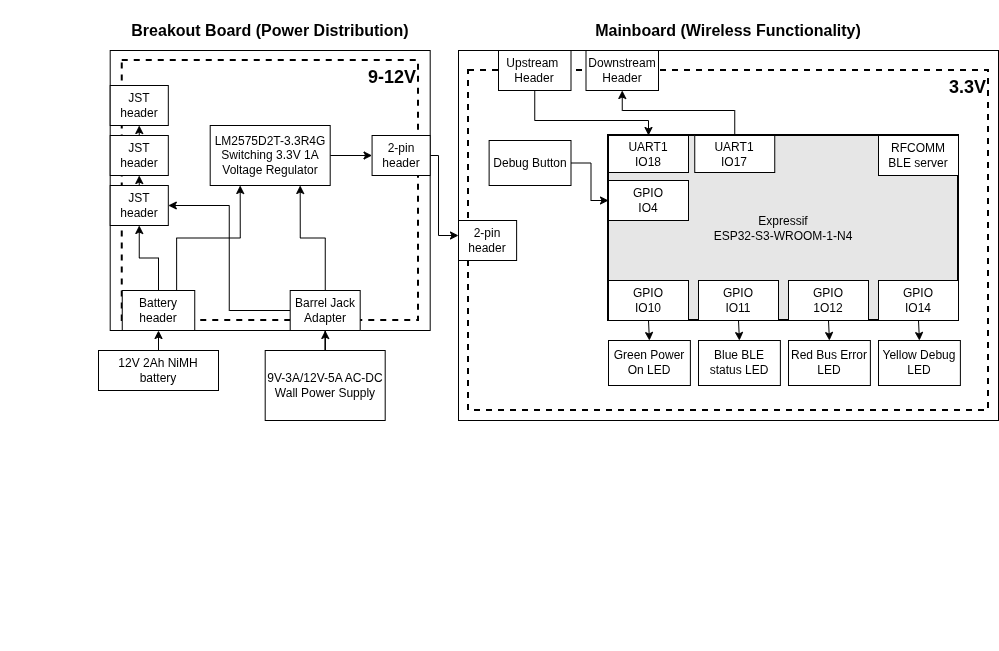

The diagram above was exported from draw.io. Its source (the exported page's mxGraphModel, read from the mxfile embedded in the PNG):
<mxGraphModel dx="2601" dy="861" grid="1" gridSize="10" guides="1" tooltips="1" connect="1" arrows="1" fold="1" page="1" pageScale="1" pageWidth="1100" pageHeight="850" math="0" shadow="0">
  <root>
    <mxCell id="0" />
    <mxCell id="1" parent="0" />
    <mxCell id="AmROMK4H_-M2WYIbU2bN-3" parent="1" style="rounded=0;whiteSpace=wrap;html=1;fontSize=16;fillColor=none;" value="" vertex="1">
      <mxGeometry height="280" width="320" x="-448.31" y="170" as="geometry" />
    </mxCell>
    <mxCell id="cmibHKRQi-cenNoEMesX-1" parent="1" style="rounded=0;whiteSpace=wrap;html=1;fillColor=none;dashed=1;strokeWidth=2;align=right;verticalAlign=top;" value="&lt;div align=&quot;right&quot;&gt;&lt;b&gt;&lt;font style=&quot;font-size: 18px;&quot;&gt;3.3V&lt;/font&gt;&lt;/b&gt;&lt;/div&gt;" vertex="1">
      <mxGeometry height="340" width="520" x="-90" y="190" as="geometry" />
    </mxCell>
    <mxCell id="cmibHKRQi-cenNoEMesX-35" parent="1" style="rounded=0;whiteSpace=wrap;html=1;fontSize=16;fillColor=none;" value="" vertex="1">
      <mxGeometry height="370" width="540" x="-100" y="170" as="geometry" />
    </mxCell>
    <mxCell id="cmibHKRQi-cenNoEMesX-32" parent="1" style="rounded=0;whiteSpace=wrap;html=1;fillColor=none;dashed=1;strokeWidth=2;align=right;verticalAlign=top;" value="&lt;div align=&quot;right&quot;&gt;&lt;b&gt;&lt;font style=&quot;font-size: 18px;&quot;&gt;9-12V&lt;/font&gt;&lt;/b&gt;&lt;/div&gt;" vertex="1">
      <mxGeometry height="260" width="296.25" x="-436.25" y="180" as="geometry" />
    </mxCell>
    <mxCell id="cmibHKRQi-cenNoEMesX-2" parent="1" style="rounded=0;whiteSpace=wrap;html=1;strokeWidth=2;fillColor=#E6E6E6;" value="&lt;div&gt;Expressif&lt;/div&gt;&lt;div&gt;ESP32-S3-WROOM-1-N4&lt;/div&gt;" vertex="1">
      <mxGeometry height="185" width="350" x="50" y="255" as="geometry" />
    </mxCell>
    <mxCell id="cmibHKRQi-cenNoEMesX-27" edge="1" parent="1" source="cmibHKRQi-cenNoEMesX-3" style="edgeStyle=orthogonalEdgeStyle;rounded=0;orthogonalLoop=1;jettySize=auto;html=1;exitX=0.5;exitY=1;exitDx=0;exitDy=0;entryX=0.5;entryY=0;entryDx=0;entryDy=0;" target="cmibHKRQi-cenNoEMesX-5">
      <mxGeometry relative="1" as="geometry">
        <Array as="points">
          <mxPoint x="-24" y="240" />
          <mxPoint x="90" y="240" />
        </Array>
      </mxGeometry>
    </mxCell>
    <mxCell id="cmibHKRQi-cenNoEMesX-3" parent="1" style="rounded=0;whiteSpace=wrap;html=1;" value="&lt;div&gt;Upstream&amp;nbsp;&lt;/div&gt;&lt;div&gt;Header&lt;/div&gt;" vertex="1">
      <mxGeometry height="40" width="72.5" x="-60" y="170" as="geometry" />
    </mxCell>
    <mxCell id="cmibHKRQi-cenNoEMesX-4" parent="1" style="rounded=0;whiteSpace=wrap;html=1;" value="Downstream &lt;br&gt;&lt;div&gt;Header&lt;/div&gt;" vertex="1">
      <mxGeometry height="40" width="72.5" x="27.5" y="170" as="geometry" />
    </mxCell>
    <mxCell id="cmibHKRQi-cenNoEMesX-5" parent="1" style="rounded=0;whiteSpace=wrap;html=1;" value="&lt;div&gt;UART1&lt;/div&gt;IO18" vertex="1">
      <mxGeometry height="37" width="80" x="50" y="255" as="geometry" />
    </mxCell>
    <mxCell id="cmibHKRQi-cenNoEMesX-34" edge="1" parent="1" source="sknm3jzSUcLtTI3xdC1R-4" style="edgeStyle=orthogonalEdgeStyle;rounded=0;orthogonalLoop=1;jettySize=auto;html=1;exitX=0.5;exitY=0;exitDx=0;exitDy=0;entryX=0.5;entryY=1;entryDx=0;entryDy=0;" target="cmibHKRQi-cenNoEMesX-4">
      <mxGeometry relative="1" as="geometry">
        <Array as="points">
          <mxPoint x="176" y="230" />
          <mxPoint x="64" y="230" />
        </Array>
        <mxPoint x="225" y="255" as="sourcePoint" />
      </mxGeometry>
    </mxCell>
    <mxCell id="cmibHKRQi-cenNoEMesX-7" parent="1" style="rounded=0;whiteSpace=wrap;html=1;" value="&lt;div&gt;RFCOMM&lt;/div&gt;&lt;div&gt;BLE server&lt;/div&gt;" vertex="1">
      <mxGeometry height="40" width="80" x="320" y="255" as="geometry" />
    </mxCell>
    <mxCell id="cmibHKRQi-cenNoEMesX-8" parent="1" style="rounded=0;whiteSpace=wrap;html=1;" value="Green Power On LED" vertex="1">
      <mxGeometry height="45" width="81.88" x="50" y="460" as="geometry" />
    </mxCell>
    <mxCell id="cmibHKRQi-cenNoEMesX-9" parent="1" style="rounded=0;whiteSpace=wrap;html=1;" value="Blue BLE status LED" vertex="1">
      <mxGeometry height="45" width="81.88" x="140" y="460" as="geometry" />
    </mxCell>
    <mxCell id="cmibHKRQi-cenNoEMesX-10" parent="1" style="rounded=0;whiteSpace=wrap;html=1;" value="Red Bus Error LED" vertex="1">
      <mxGeometry height="45" width="81.88" x="230" y="460" as="geometry" />
    </mxCell>
    <mxCell id="cmibHKRQi-cenNoEMesX-11" parent="1" style="rounded=0;whiteSpace=wrap;html=1;" value="Yellow Debug LED" vertex="1">
      <mxGeometry height="45" width="81.88" x="320" y="460" as="geometry" />
    </mxCell>
    <mxCell id="cmibHKRQi-cenNoEMesX-25" edge="1" parent="1" source="cmibHKRQi-cenNoEMesX-13" style="edgeStyle=orthogonalEdgeStyle;rounded=0;orthogonalLoop=1;jettySize=auto;html=1;exitX=1;exitY=0.5;exitDx=0;exitDy=0;" target="cmibHKRQi-cenNoEMesX-14">
      <mxGeometry relative="1" as="geometry" />
    </mxCell>
    <mxCell id="cmibHKRQi-cenNoEMesX-13" parent="1" style="rounded=0;whiteSpace=wrap;html=1;" value="Debug Button" vertex="1">
      <mxGeometry height="45" width="81.88" x="-69.38" y="260" as="geometry" />
    </mxCell>
    <mxCell id="cmibHKRQi-cenNoEMesX-14" parent="1" style="rounded=0;whiteSpace=wrap;html=1;" value="&lt;div&gt;GPIO&lt;/div&gt;&lt;div&gt;IO4&lt;/div&gt;" vertex="1">
      <mxGeometry height="40" width="80" x="50" y="300" as="geometry" />
    </mxCell>
    <mxCell id="cmibHKRQi-cenNoEMesX-20" edge="1" parent="1" source="cmibHKRQi-cenNoEMesX-16" style="edgeStyle=orthogonalEdgeStyle;rounded=0;orthogonalLoop=1;jettySize=auto;html=1;exitX=0.5;exitY=1;exitDx=0;exitDy=0;entryX=0.5;entryY=0;entryDx=0;entryDy=0;" target="cmibHKRQi-cenNoEMesX-8">
      <mxGeometry relative="1" as="geometry" />
    </mxCell>
    <mxCell id="cmibHKRQi-cenNoEMesX-16" parent="1" style="rounded=0;whiteSpace=wrap;html=1;" value="&lt;div&gt;GPIO&lt;/div&gt;&lt;div&gt;IO10&lt;/div&gt;" vertex="1">
      <mxGeometry height="40" width="80" x="50" y="400" as="geometry" />
    </mxCell>
    <mxCell id="cmibHKRQi-cenNoEMesX-21" edge="1" parent="1" source="cmibHKRQi-cenNoEMesX-17" style="edgeStyle=orthogonalEdgeStyle;rounded=0;orthogonalLoop=1;jettySize=auto;html=1;exitX=0.5;exitY=1;exitDx=0;exitDy=0;entryX=0.5;entryY=0;entryDx=0;entryDy=0;" target="cmibHKRQi-cenNoEMesX-9">
      <mxGeometry relative="1" as="geometry" />
    </mxCell>
    <mxCell id="cmibHKRQi-cenNoEMesX-17" parent="1" style="rounded=0;whiteSpace=wrap;html=1;" value="&lt;div&gt;GPIO&lt;/div&gt;IO11" vertex="1">
      <mxGeometry height="40" width="80" x="140" y="400" as="geometry" />
    </mxCell>
    <mxCell id="cmibHKRQi-cenNoEMesX-23" edge="1" parent="1" source="cmibHKRQi-cenNoEMesX-18" style="edgeStyle=orthogonalEdgeStyle;rounded=0;orthogonalLoop=1;jettySize=auto;html=1;exitX=0.5;exitY=1;exitDx=0;exitDy=0;entryX=0.5;entryY=0;entryDx=0;entryDy=0;" target="cmibHKRQi-cenNoEMesX-10">
      <mxGeometry relative="1" as="geometry" />
    </mxCell>
    <mxCell id="cmibHKRQi-cenNoEMesX-18" parent="1" style="rounded=0;whiteSpace=wrap;html=1;" value="&lt;div&gt;GPIO&lt;/div&gt;&lt;div&gt;1O12&lt;/div&gt;" vertex="1">
      <mxGeometry height="40" width="80" x="230" y="400" as="geometry" />
    </mxCell>
    <mxCell id="cmibHKRQi-cenNoEMesX-24" edge="1" parent="1" source="cmibHKRQi-cenNoEMesX-19" style="edgeStyle=orthogonalEdgeStyle;rounded=0;orthogonalLoop=1;jettySize=auto;html=1;exitX=0.5;exitY=1;exitDx=0;exitDy=0;entryX=0.5;entryY=0;entryDx=0;entryDy=0;" target="cmibHKRQi-cenNoEMesX-11">
      <mxGeometry relative="1" as="geometry" />
    </mxCell>
    <mxCell id="cmibHKRQi-cenNoEMesX-19" parent="1" style="rounded=0;whiteSpace=wrap;html=1;" value="&lt;div&gt;GPIO&lt;/div&gt;&lt;div&gt;IO14&lt;/div&gt;" vertex="1">
      <mxGeometry height="40" width="80" x="320" y="400" as="geometry" />
    </mxCell>
    <mxCell id="AmROMK4H_-M2WYIbU2bN-7" edge="1" parent="1" source="cmibHKRQi-cenNoEMesX-29" style="edgeStyle=orthogonalEdgeStyle;rounded=0;orthogonalLoop=1;jettySize=auto;html=1;exitX=1;exitY=0.5;exitDx=0;exitDy=0;entryX=0;entryY=0.5;entryDx=0;entryDy=0;" target="AmROMK4H_-M2WYIbU2bN-2">
      <mxGeometry relative="1" as="geometry" />
    </mxCell>
    <mxCell id="cmibHKRQi-cenNoEMesX-29" parent="1" style="rounded=0;whiteSpace=wrap;html=1;" value="LM2575D2T-3.3R4G Switching 3.3V 1A Voltage Regulator" vertex="1">
      <mxGeometry height="60" width="120" x="-348.31000000000006" y="245" as="geometry" />
    </mxCell>
    <mxCell id="AmROMK4H_-M2WYIbU2bN-5" edge="1" parent="1" source="cmibHKRQi-cenNoEMesX-30" style="edgeStyle=orthogonalEdgeStyle;rounded=0;orthogonalLoop=1;jettySize=auto;html=1;entryX=0.75;entryY=1;entryDx=0;entryDy=0;" target="cmibHKRQi-cenNoEMesX-29">
      <mxGeometry relative="1" as="geometry" />
    </mxCell>
    <mxCell id="AmROMK4H_-M2WYIbU2bN-13" edge="1" parent="1" source="cmibHKRQi-cenNoEMesX-30" style="edgeStyle=orthogonalEdgeStyle;rounded=0;orthogonalLoop=1;jettySize=auto;html=1;exitX=0;exitY=0.5;exitDx=0;exitDy=0;entryX=1;entryY=0.5;entryDx=0;entryDy=0;jumpStyle=arc;jumpSize=7;" target="KSxQfDdAtzO2ZhSZVuF9-10">
      <mxGeometry relative="1" as="geometry" />
    </mxCell>
    <mxCell id="cmibHKRQi-cenNoEMesX-30" parent="1" style="rounded=0;whiteSpace=wrap;html=1;" value="&lt;div&gt;Barrel Jack&lt;/div&gt;&lt;div&gt;Adapter&lt;br&gt;&lt;/div&gt;" vertex="1">
      <mxGeometry height="40" width="70" x="-268.31" y="410" as="geometry" />
    </mxCell>
    <mxCell id="AmROMK4H_-M2WYIbU2bN-9" edge="1" parent="1" source="cmibHKRQi-cenNoEMesX-31" style="edgeStyle=orthogonalEdgeStyle;rounded=0;orthogonalLoop=1;jettySize=auto;html=1;exitX=0.5;exitY=0;exitDx=0;exitDy=0;" target="cmibHKRQi-cenNoEMesX-30">
      <mxGeometry relative="1" as="geometry" />
    </mxCell>
    <mxCell id="cmibHKRQi-cenNoEMesX-31" parent="1" style="rounded=0;whiteSpace=wrap;html=1;" value="&lt;div&gt;9V-3A/12V-5A AC-DC Wall Power Supply&lt;/div&gt;" vertex="1">
      <mxGeometry height="70" width="120" x="-293.31" y="470" as="geometry" />
    </mxCell>
    <mxCell id="cmibHKRQi-cenNoEMesX-36" parent="1" style="text;html=1;strokeColor=none;fillColor=none;align=center;verticalAlign=middle;whiteSpace=wrap;rounded=0;fontSize=16;" value="&lt;b&gt;Mainboard (Wireless Functionality)&lt;/b&gt;" vertex="1">
      <mxGeometry height="60" width="540" x="-100" y="120" as="geometry" />
    </mxCell>
    <mxCell id="sknm3jzSUcLtTI3xdC1R-4" parent="1" style="rounded=0;whiteSpace=wrap;html=1;" value="&lt;div&gt;UART1&lt;/div&gt;IO17" vertex="1">
      <mxGeometry height="37" width="80" x="136.25" y="255" as="geometry" />
    </mxCell>
    <mxCell id="AmROMK4H_-M2WYIbU2bN-8" edge="1" parent="1" source="KSxQfDdAtzO2ZhSZVuF9-1" style="edgeStyle=orthogonalEdgeStyle;rounded=0;orthogonalLoop=1;jettySize=auto;html=1;exitX=0.5;exitY=0;exitDx=0;exitDy=0;" target="KSxQfDdAtzO2ZhSZVuF9-3">
      <mxGeometry relative="1" as="geometry" />
    </mxCell>
    <mxCell id="KSxQfDdAtzO2ZhSZVuF9-1" parent="1" style="rounded=0;whiteSpace=wrap;html=1;" value="12V 2Ah NiMH battery" vertex="1">
      <mxGeometry height="40" width="120" x="-460" y="470" as="geometry" />
    </mxCell>
    <mxCell id="AmROMK4H_-M2WYIbU2bN-6" edge="1" parent="1" source="KSxQfDdAtzO2ZhSZVuF9-3" style="edgeStyle=orthogonalEdgeStyle;rounded=0;orthogonalLoop=1;jettySize=auto;html=1;exitX=0.75;exitY=0;exitDx=0;exitDy=0;entryX=0.25;entryY=1;entryDx=0;entryDy=0;" target="cmibHKRQi-cenNoEMesX-29">
      <mxGeometry relative="1" as="geometry" />
    </mxCell>
    <mxCell id="AmROMK4H_-M2WYIbU2bN-10" edge="1" parent="1" source="KSxQfDdAtzO2ZhSZVuF9-3" style="edgeStyle=orthogonalEdgeStyle;rounded=0;orthogonalLoop=1;jettySize=auto;html=1;exitX=0.5;exitY=0;exitDx=0;exitDy=0;entryX=0.5;entryY=1;entryDx=0;entryDy=0;" target="KSxQfDdAtzO2ZhSZVuF9-10">
      <mxGeometry relative="1" as="geometry" />
    </mxCell>
    <mxCell id="KSxQfDdAtzO2ZhSZVuF9-3" parent="1" style="rounded=0;whiteSpace=wrap;html=1;" value="Battery header" vertex="1">
      <mxGeometry height="40" width="72.5" x="-436.25" y="410" as="geometry" />
    </mxCell>
    <mxCell id="AmROMK4H_-M2WYIbU2bN-11" edge="1" parent="1" source="KSxQfDdAtzO2ZhSZVuF9-10" style="edgeStyle=orthogonalEdgeStyle;rounded=0;orthogonalLoop=1;jettySize=auto;html=1;exitX=0.5;exitY=0;exitDx=0;exitDy=0;entryX=0.5;entryY=1;entryDx=0;entryDy=0;" target="AmROMK4H_-M2WYIbU2bN-1">
      <mxGeometry relative="1" as="geometry" />
    </mxCell>
    <mxCell id="KSxQfDdAtzO2ZhSZVuF9-10" parent="1" style="rounded=0;whiteSpace=wrap;html=1;" value="JST header" vertex="1">
      <mxGeometry height="40" width="58.12" x="-448.31" y="305" as="geometry" />
    </mxCell>
    <mxCell id="KSxQfDdAtzO2ZhSZVuF9-14" parent="1" style="rounded=0;whiteSpace=wrap;html=1;" value="2-pin header" vertex="1">
      <mxGeometry height="40" width="58.12" x="-100" y="340" as="geometry" />
    </mxCell>
    <mxCell id="KSxQfDdAtzO2ZhSZVuF9-16" parent="1" style="rounded=0;whiteSpace=wrap;html=1;" value="JST header" vertex="1">
      <mxGeometry height="40" width="58.12" x="-448.31000000000006" y="205" as="geometry" />
    </mxCell>
    <mxCell id="KSxQfDdAtzO2ZhSZVuF9-22" parent="1" style="text;whiteSpace=wrap;html=1;" value="&amp;nbsp;" vertex="1">
      <mxGeometry height="40" width="40" x="150" y="730" as="geometry" />
    </mxCell>
    <mxCell id="AmROMK4H_-M2WYIbU2bN-12" edge="1" parent="1" source="AmROMK4H_-M2WYIbU2bN-1" style="edgeStyle=orthogonalEdgeStyle;rounded=0;orthogonalLoop=1;jettySize=auto;html=1;exitX=0.5;exitY=0;exitDx=0;exitDy=0;entryX=0.5;entryY=1;entryDx=0;entryDy=0;" target="KSxQfDdAtzO2ZhSZVuF9-16">
      <mxGeometry relative="1" as="geometry" />
    </mxCell>
    <mxCell id="AmROMK4H_-M2WYIbU2bN-1" parent="1" style="rounded=0;whiteSpace=wrap;html=1;" value="JST header" vertex="1">
      <mxGeometry height="40" width="58.12" x="-448.31000000000006" y="255" as="geometry" />
    </mxCell>
    <mxCell id="AmROMK4H_-M2WYIbU2bN-4" edge="1" parent="1" source="AmROMK4H_-M2WYIbU2bN-2" style="edgeStyle=orthogonalEdgeStyle;rounded=0;orthogonalLoop=1;jettySize=auto;html=1;exitX=1;exitY=0.5;exitDx=0;exitDy=0;entryX=0;entryY=0.5;entryDx=0;entryDy=0;" target="cmibHKRQi-cenNoEMesX-35">
      <mxGeometry relative="1" as="geometry">
        <Array as="points">
          <mxPoint x="-120" y="275" />
          <mxPoint x="-120" y="355" />
        </Array>
      </mxGeometry>
    </mxCell>
    <mxCell id="AmROMK4H_-M2WYIbU2bN-2" parent="1" style="rounded=0;whiteSpace=wrap;html=1;" value="2-pin header" vertex="1">
      <mxGeometry height="40" width="58.12" x="-186.43" y="255" as="geometry" />
    </mxCell>
    <mxCell id="AmROMK4H_-M2WYIbU2bN-14" parent="1" style="text;html=1;strokeColor=none;fillColor=none;align=center;verticalAlign=middle;whiteSpace=wrap;rounded=0;fontSize=16;" value="&lt;b&gt;Breakout Board (Power Distribution)&lt;/b&gt;" vertex="1">
      <mxGeometry height="60" width="540" x="-558.31" y="120" as="geometry" />
    </mxCell>
  </root>
</mxGraphModel>